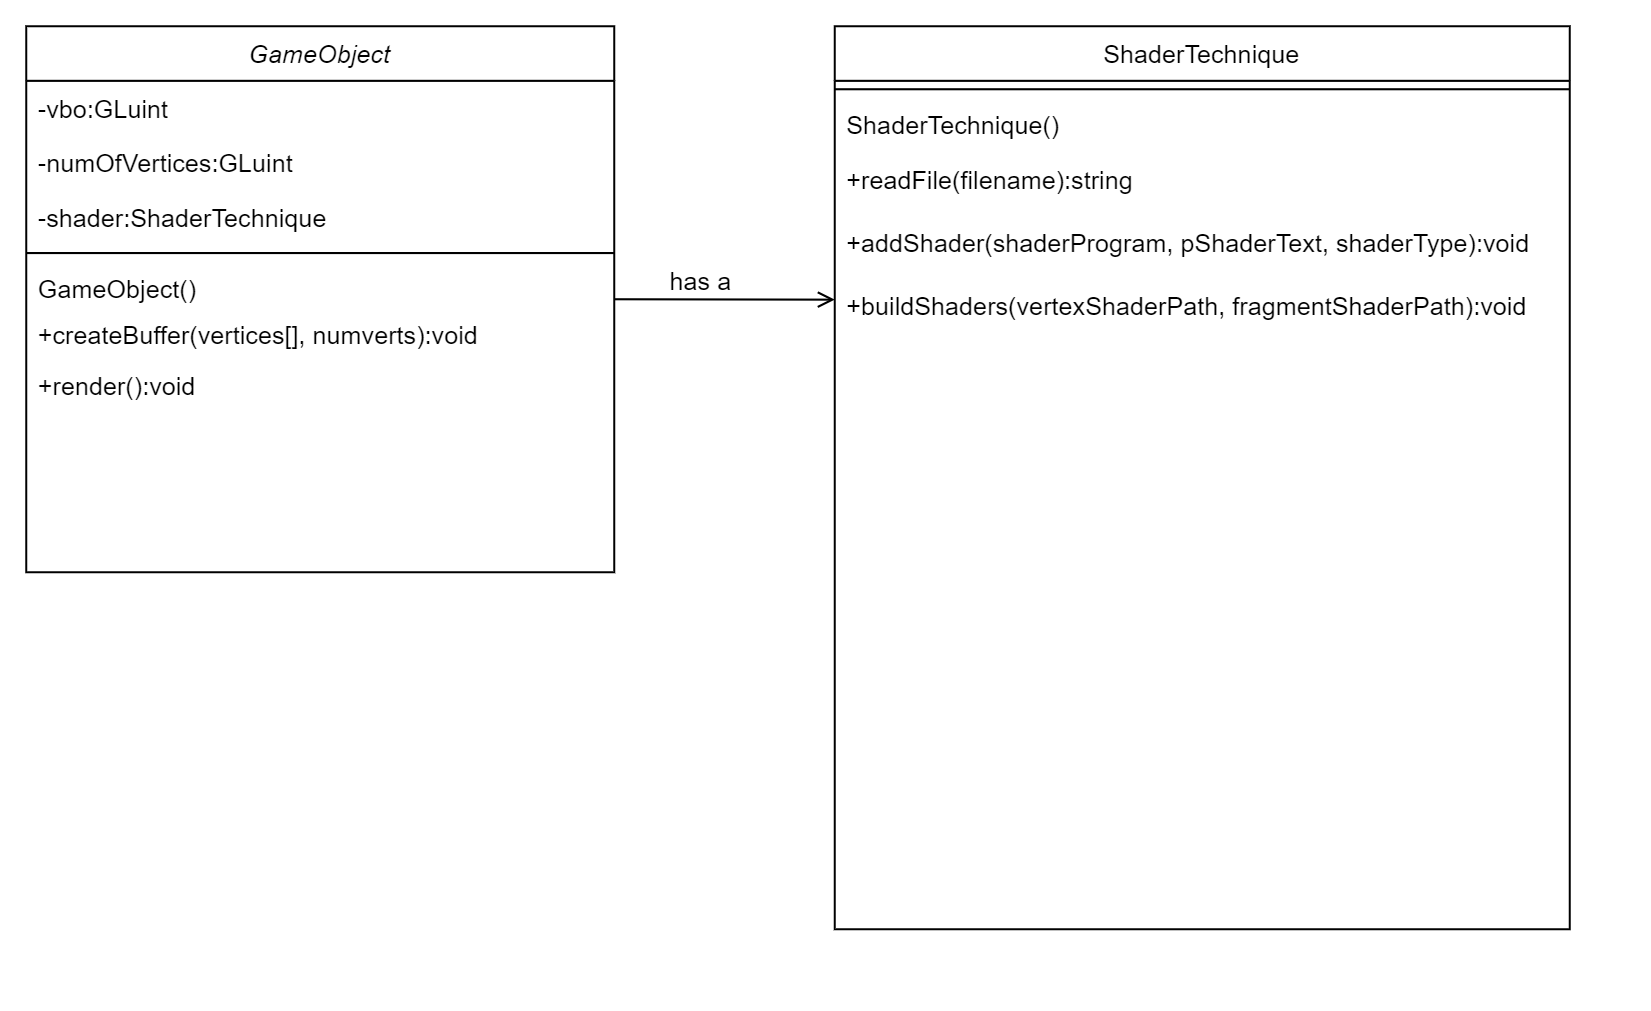

The diagram above was exported from draw.io. Its source (the exported page's mxGraphModel, read from the mxfile embedded in the PNG):
<mxGraphModel dx="732" dy="476" grid="0" gridSize="10" guides="1" tooltips="1" connect="1" arrows="1" fold="1" page="1" pageScale="1" pageWidth="827" pageHeight="1169" math="0" shadow="0">
  <root>
    <mxCell id="WIyWlLk6GJQsqaUBKTNV-0" />
    <mxCell id="WIyWlLk6GJQsqaUBKTNV-1" parent="WIyWlLk6GJQsqaUBKTNV-0" />
    <mxCell id="zkfFHV4jXpPFQw0GAbJ--0" value="GameObject" style="swimlane;fontStyle=2;align=center;verticalAlign=top;childLayout=stackLayout;horizontal=1;startSize=26;horizontalStack=0;resizeParent=1;resizeLast=0;collapsible=1;marginBottom=0;rounded=0;shadow=0;strokeWidth=1;" parent="WIyWlLk6GJQsqaUBKTNV-1" vertex="1">
      <mxGeometry x="20" y="120" width="280" height="260" as="geometry">
        <mxRectangle x="230" y="140" width="160" height="26" as="alternateBounds" />
      </mxGeometry>
    </mxCell>
    <mxCell id="zkfFHV4jXpPFQw0GAbJ--1" value="-vbo:GLuint" style="text;align=left;verticalAlign=top;spacingLeft=4;spacingRight=4;overflow=hidden;rotatable=0;points=[[0,0.5],[1,0.5]];portConstraint=eastwest;" parent="zkfFHV4jXpPFQw0GAbJ--0" vertex="1">
      <mxGeometry y="26" width="280" height="26" as="geometry" />
    </mxCell>
    <mxCell id="zkfFHV4jXpPFQw0GAbJ--2" value="-numOfVertices:GLuint" style="text;align=left;verticalAlign=top;spacingLeft=4;spacingRight=4;overflow=hidden;rotatable=0;points=[[0,0.5],[1,0.5]];portConstraint=eastwest;rounded=0;shadow=0;html=0;" parent="zkfFHV4jXpPFQw0GAbJ--0" vertex="1">
      <mxGeometry y="52" width="280" height="26" as="geometry" />
    </mxCell>
    <mxCell id="zGYIyUTKxvtweNXjyeQv-0" value="-shader:ShaderTechnique" style="text;align=left;verticalAlign=top;spacingLeft=4;spacingRight=4;overflow=hidden;rotatable=0;points=[[0,0.5],[1,0.5]];portConstraint=eastwest;rounded=0;shadow=0;html=0;" parent="zkfFHV4jXpPFQw0GAbJ--0" vertex="1">
      <mxGeometry y="78" width="280" height="26" as="geometry" />
    </mxCell>
    <mxCell id="zkfFHV4jXpPFQw0GAbJ--4" value="" style="line;html=1;strokeWidth=1;align=left;verticalAlign=middle;spacingTop=-1;spacingLeft=3;spacingRight=3;rotatable=0;labelPosition=right;points=[];portConstraint=eastwest;" parent="zkfFHV4jXpPFQw0GAbJ--0" vertex="1">
      <mxGeometry y="104" width="280" height="8" as="geometry" />
    </mxCell>
    <mxCell id="zkfFHV4jXpPFQw0GAbJ--5" value="GameObject()" style="text;align=left;verticalAlign=top;spacingLeft=4;spacingRight=4;overflow=hidden;rotatable=0;points=[[0,0.5],[1,0.5]];portConstraint=eastwest;" parent="zkfFHV4jXpPFQw0GAbJ--0" vertex="1">
      <mxGeometry y="112" width="280" height="22" as="geometry" />
    </mxCell>
    <mxCell id="zGYIyUTKxvtweNXjyeQv-1" value="+createBuffer(vertices[], numverts):void&#10;" style="text;align=left;verticalAlign=top;spacingLeft=4;spacingRight=4;overflow=hidden;rotatable=0;points=[[0,0.5],[1,0.5]];portConstraint=eastwest;" parent="zkfFHV4jXpPFQw0GAbJ--0" vertex="1">
      <mxGeometry y="134" width="280" height="24" as="geometry" />
    </mxCell>
    <mxCell id="zGYIyUTKxvtweNXjyeQv-2" value="+render():void" style="text;align=left;verticalAlign=top;spacingLeft=4;spacingRight=4;overflow=hidden;rotatable=0;points=[[0,0.5],[1,0.5]];portConstraint=eastwest;" parent="zkfFHV4jXpPFQw0GAbJ--0" vertex="1">
      <mxGeometry y="158" width="280" height="24" as="geometry" />
    </mxCell>
    <mxCell id="zkfFHV4jXpPFQw0GAbJ--17" value="ShaderTechnique" style="swimlane;fontStyle=0;align=center;verticalAlign=top;childLayout=stackLayout;horizontal=1;startSize=26;horizontalStack=0;resizeParent=1;resizeLast=0;collapsible=1;marginBottom=0;rounded=0;shadow=0;strokeWidth=1;" parent="WIyWlLk6GJQsqaUBKTNV-1" vertex="1">
      <mxGeometry x="405" y="120" width="350" height="430" as="geometry">
        <mxRectangle x="550" y="140" width="160" height="26" as="alternateBounds" />
      </mxGeometry>
    </mxCell>
    <mxCell id="zkfFHV4jXpPFQw0GAbJ--23" value="" style="line;html=1;strokeWidth=1;align=left;verticalAlign=middle;spacingTop=-1;spacingLeft=3;spacingRight=3;rotatable=0;labelPosition=right;points=[];portConstraint=eastwest;" parent="zkfFHV4jXpPFQw0GAbJ--17" vertex="1">
      <mxGeometry y="26" width="350" height="8" as="geometry" />
    </mxCell>
    <mxCell id="zkfFHV4jXpPFQw0GAbJ--24" value="ShaderTechnique()" style="text;align=left;verticalAlign=top;spacingLeft=4;spacingRight=4;overflow=hidden;rotatable=0;points=[[0,0.5],[1,0.5]];portConstraint=eastwest;" parent="zkfFHV4jXpPFQw0GAbJ--17" vertex="1">
      <mxGeometry y="34" width="350" height="26" as="geometry" />
    </mxCell>
    <mxCell id="zkfFHV4jXpPFQw0GAbJ--25" value="+readFile(filename):string" style="text;align=left;verticalAlign=top;spacingLeft=4;spacingRight=4;overflow=hidden;rotatable=0;points=[[0,0.5],[1,0.5]];portConstraint=eastwest;" parent="zkfFHV4jXpPFQw0GAbJ--17" vertex="1">
      <mxGeometry y="60" width="350" height="30" as="geometry" />
    </mxCell>
    <mxCell id="zGYIyUTKxvtweNXjyeQv-3" value="+addShader(shaderProgram, pShaderText, shaderType):void" style="text;align=left;verticalAlign=top;spacingLeft=4;spacingRight=4;overflow=hidden;rotatable=0;points=[[0,0.5],[1,0.5]];portConstraint=eastwest;" parent="zkfFHV4jXpPFQw0GAbJ--17" vertex="1">
      <mxGeometry y="90" width="350" height="30" as="geometry" />
    </mxCell>
    <mxCell id="zGYIyUTKxvtweNXjyeQv-4" value="+buildShaders(vertexShaderPath, fragmentShaderPath):void" style="text;align=left;verticalAlign=top;spacingLeft=4;spacingRight=4;overflow=hidden;rotatable=0;points=[[0,0.5],[1,0.5]];portConstraint=eastwest;" parent="zkfFHV4jXpPFQw0GAbJ--17" vertex="1">
      <mxGeometry y="120" width="350" height="30" as="geometry" />
    </mxCell>
    <mxCell id="zkfFHV4jXpPFQw0GAbJ--26" value="" style="endArrow=open;shadow=0;strokeWidth=1;rounded=0;endFill=1;edgeStyle=elbowEdgeStyle;elbow=vertical;" parent="WIyWlLk6GJQsqaUBKTNV-1" target="zkfFHV4jXpPFQw0GAbJ--17" edge="1">
      <mxGeometry x="0.5" y="41" relative="1" as="geometry">
        <mxPoint x="300" y="250" as="sourcePoint" />
        <mxPoint x="540" y="192" as="targetPoint" />
        <mxPoint x="-40" y="32" as="offset" />
      </mxGeometry>
    </mxCell>
    <mxCell id="zkfFHV4jXpPFQw0GAbJ--29" value="has a" style="text;html=1;resizable=0;points=[];;align=center;verticalAlign=middle;labelBackgroundColor=none;rounded=0;shadow=0;strokeWidth=1;fontSize=12;" parent="zkfFHV4jXpPFQw0GAbJ--26" vertex="1" connectable="0">
      <mxGeometry x="0.5" y="49" relative="1" as="geometry">
        <mxPoint x="-38" y="40" as="offset" />
      </mxGeometry>
    </mxCell>
  </root>
</mxGraphModel>